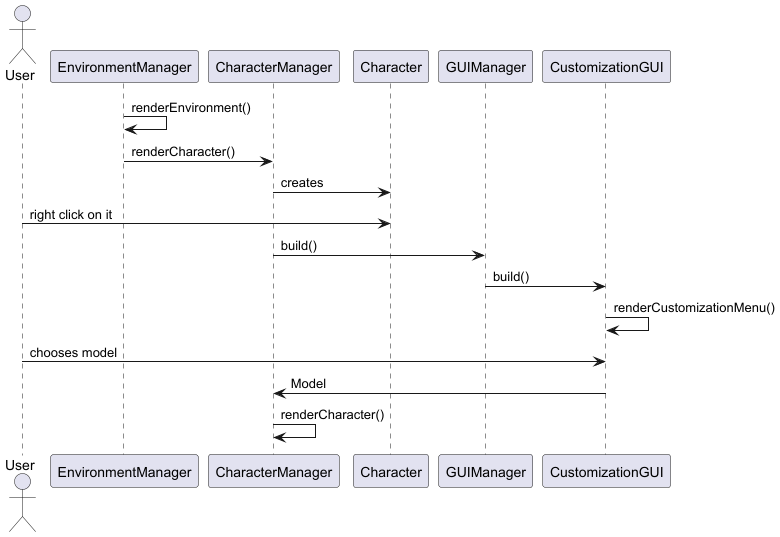

The diagram above was rendered by PlantUML. Its source (embedded in the PNG):
@startuml

actor User as User
EnvironmentManager -> EnvironmentManager: renderEnvironment()
EnvironmentManager -> CharacterManager: renderCharacter()
CharacterManager -> Character: creates
User -> Character: right click on it
CharacterManager -> GUIManager: build()
GUIManager -> CustomizationGUI: build()
CustomizationGUI -> CustomizationGUI: renderCustomizationMenu()
User -> CustomizationGUI: chooses model
CustomizationGUI -> CharacterManager: Model
CharacterManager -> CharacterManager: renderCharacter()

@enduml